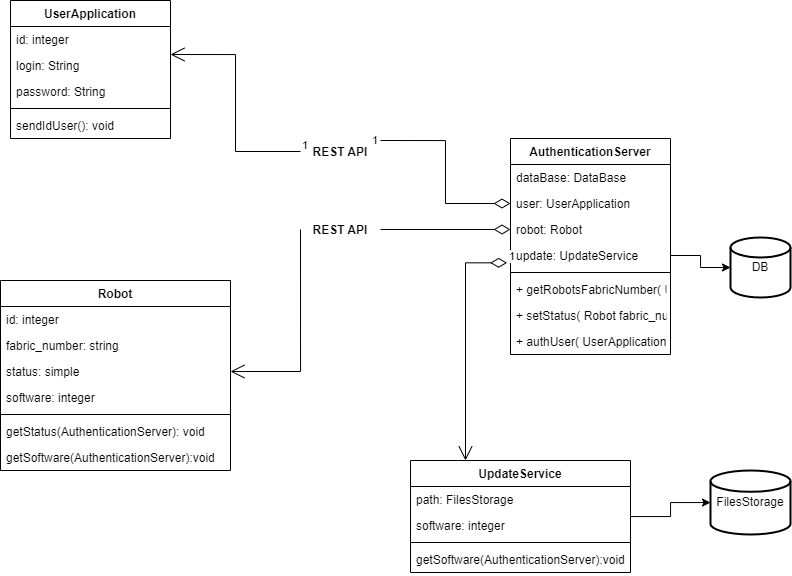

The diagram above was exported from draw.io. Its source (the exported page's mxGraphModel, read from the mxfile embedded in the PNG):
<mxGraphModel dx="745" dy="513" grid="1" gridSize="10" guides="1" tooltips="1" connect="1" arrows="1" fold="1" page="1" pageScale="1" pageWidth="827" pageHeight="1169" math="0" shadow="0">
  <root>
    <mxCell id="0" />
    <mxCell id="1" parent="0" />
    <mxCell id="LuD6Bm_LS4zvgp3_m7Iu-1" value="Robot" style="swimlane;fontStyle=1;align=center;verticalAlign=top;childLayout=stackLayout;horizontal=1;startSize=26;horizontalStack=0;resizeParent=1;resizeParentMax=0;resizeLast=0;collapsible=1;marginBottom=0;" vertex="1" parent="1">
      <mxGeometry x="70" y="320" width="230" height="190" as="geometry" />
    </mxCell>
    <mxCell id="LuD6Bm_LS4zvgp3_m7Iu-15" value="id: integer&#10;" style="text;strokeColor=none;fillColor=none;align=left;verticalAlign=top;spacingLeft=4;spacingRight=4;overflow=hidden;rotatable=0;points=[[0,0.5],[1,0.5]];portConstraint=eastwest;" vertex="1" parent="LuD6Bm_LS4zvgp3_m7Iu-1">
      <mxGeometry y="26" width="230" height="26" as="geometry" />
    </mxCell>
    <mxCell id="LuD6Bm_LS4zvgp3_m7Iu-20" value="fabric_number: string&#10;" style="text;strokeColor=none;fillColor=none;align=left;verticalAlign=top;spacingLeft=4;spacingRight=4;overflow=hidden;rotatable=0;points=[[0,0.5],[1,0.5]];portConstraint=eastwest;" vertex="1" parent="LuD6Bm_LS4zvgp3_m7Iu-1">
      <mxGeometry y="52" width="230" height="26" as="geometry" />
    </mxCell>
    <mxCell id="LuD6Bm_LS4zvgp3_m7Iu-42" value="status: simple&#10;" style="text;strokeColor=none;fillColor=none;align=left;verticalAlign=top;spacingLeft=4;spacingRight=4;overflow=hidden;rotatable=0;points=[[0,0.5],[1,0.5]];portConstraint=eastwest;" vertex="1" parent="LuD6Bm_LS4zvgp3_m7Iu-1">
      <mxGeometry y="78" width="230" height="26" as="geometry" />
    </mxCell>
    <mxCell id="LuD6Bm_LS4zvgp3_m7Iu-2" value="software: integer" style="text;strokeColor=none;fillColor=none;align=left;verticalAlign=top;spacingLeft=4;spacingRight=4;overflow=hidden;rotatable=0;points=[[0,0.5],[1,0.5]];portConstraint=eastwest;" vertex="1" parent="LuD6Bm_LS4zvgp3_m7Iu-1">
      <mxGeometry y="104" width="230" height="26" as="geometry" />
    </mxCell>
    <mxCell id="LuD6Bm_LS4zvgp3_m7Iu-3" value="" style="line;strokeWidth=1;fillColor=none;align=left;verticalAlign=middle;spacingTop=-1;spacingLeft=3;spacingRight=3;rotatable=0;labelPosition=right;points=[];portConstraint=eastwest;strokeColor=inherit;" vertex="1" parent="LuD6Bm_LS4zvgp3_m7Iu-1">
      <mxGeometry y="130" width="230" height="8" as="geometry" />
    </mxCell>
    <mxCell id="LuD6Bm_LS4zvgp3_m7Iu-43" value="getStatus(AuthenticationServer): void" style="text;strokeColor=none;fillColor=none;align=left;verticalAlign=top;spacingLeft=4;spacingRight=4;overflow=hidden;rotatable=0;points=[[0,0.5],[1,0.5]];portConstraint=eastwest;" vertex="1" parent="LuD6Bm_LS4zvgp3_m7Iu-1">
      <mxGeometry y="138" width="230" height="26" as="geometry" />
    </mxCell>
    <mxCell id="LuD6Bm_LS4zvgp3_m7Iu-4" value="getSoftware(AuthenticationServer):void" style="text;strokeColor=none;fillColor=none;align=left;verticalAlign=top;spacingLeft=4;spacingRight=4;overflow=hidden;rotatable=0;points=[[0,0.5],[1,0.5]];portConstraint=eastwest;" vertex="1" parent="LuD6Bm_LS4zvgp3_m7Iu-1">
      <mxGeometry y="164" width="230" height="26" as="geometry" />
    </mxCell>
    <mxCell id="LuD6Bm_LS4zvgp3_m7Iu-5" value="UserApplication" style="swimlane;fontStyle=1;align=center;verticalAlign=top;childLayout=stackLayout;horizontal=1;startSize=26;horizontalStack=0;resizeParent=1;resizeParentMax=0;resizeLast=0;collapsible=1;marginBottom=0;" vertex="1" parent="1">
      <mxGeometry x="80" y="40" width="160" height="138" as="geometry" />
    </mxCell>
    <mxCell id="LuD6Bm_LS4zvgp3_m7Iu-21" value="id: integer" style="text;strokeColor=none;fillColor=none;align=left;verticalAlign=top;spacingLeft=4;spacingRight=4;overflow=hidden;rotatable=0;points=[[0,0.5],[1,0.5]];portConstraint=eastwest;" vertex="1" parent="LuD6Bm_LS4zvgp3_m7Iu-5">
      <mxGeometry y="26" width="160" height="26" as="geometry" />
    </mxCell>
    <mxCell id="LuD6Bm_LS4zvgp3_m7Iu-22" value="login: String" style="text;strokeColor=none;fillColor=none;align=left;verticalAlign=top;spacingLeft=4;spacingRight=4;overflow=hidden;rotatable=0;points=[[0,0.5],[1,0.5]];portConstraint=eastwest;" vertex="1" parent="LuD6Bm_LS4zvgp3_m7Iu-5">
      <mxGeometry y="52" width="160" height="26" as="geometry" />
    </mxCell>
    <mxCell id="LuD6Bm_LS4zvgp3_m7Iu-6" value="password: String" style="text;strokeColor=none;fillColor=none;align=left;verticalAlign=top;spacingLeft=4;spacingRight=4;overflow=hidden;rotatable=0;points=[[0,0.5],[1,0.5]];portConstraint=eastwest;" vertex="1" parent="LuD6Bm_LS4zvgp3_m7Iu-5">
      <mxGeometry y="78" width="160" height="26" as="geometry" />
    </mxCell>
    <mxCell id="LuD6Bm_LS4zvgp3_m7Iu-7" value="" style="line;strokeWidth=1;fillColor=none;align=left;verticalAlign=middle;spacingTop=-1;spacingLeft=3;spacingRight=3;rotatable=0;labelPosition=right;points=[];portConstraint=eastwest;strokeColor=inherit;" vertex="1" parent="LuD6Bm_LS4zvgp3_m7Iu-5">
      <mxGeometry y="104" width="160" height="8" as="geometry" />
    </mxCell>
    <mxCell id="LuD6Bm_LS4zvgp3_m7Iu-8" value="sendIdUser(): void" style="text;strokeColor=none;fillColor=none;align=left;verticalAlign=top;spacingLeft=4;spacingRight=4;overflow=hidden;rotatable=0;points=[[0,0.5],[1,0.5]];portConstraint=eastwest;" vertex="1" parent="LuD6Bm_LS4zvgp3_m7Iu-5">
      <mxGeometry y="112" width="160" height="26" as="geometry" />
    </mxCell>
    <mxCell id="LuD6Bm_LS4zvgp3_m7Iu-13" value="DB" style="strokeWidth=2;html=1;shape=mxgraph.flowchart.database;whiteSpace=wrap;" vertex="1" parent="1">
      <mxGeometry x="800" y="277" width="60" height="60" as="geometry" />
    </mxCell>
    <mxCell id="LuD6Bm_LS4zvgp3_m7Iu-14" style="edgeStyle=orthogonalEdgeStyle;rounded=0;orthogonalLoop=1;jettySize=auto;html=1;entryX=0;entryY=0.5;entryDx=0;entryDy=0;entryPerimeter=0;exitX=1;exitY=0.5;exitDx=0;exitDy=0;" edge="1" parent="1" source="LuD6Bm_LS4zvgp3_m7Iu-34" target="LuD6Bm_LS4zvgp3_m7Iu-13">
      <mxGeometry relative="1" as="geometry">
        <mxPoint x="810" y="291" as="sourcePoint" />
      </mxGeometry>
    </mxCell>
    <mxCell id="LuD6Bm_LS4zvgp3_m7Iu-18" value="1" style="endArrow=open;html=1;endSize=12;startArrow=none;startSize=14;startFill=0;edgeStyle=orthogonalEdgeStyle;align=left;verticalAlign=bottom;rounded=0;exitX=0;exitY=0.5;exitDx=0;exitDy=0;entryX=1;entryY=0.077;entryDx=0;entryDy=0;entryPerimeter=0;" edge="1" parent="1" source="LuD6Bm_LS4zvgp3_m7Iu-46" target="LuD6Bm_LS4zvgp3_m7Iu-22">
      <mxGeometry x="-1" y="3" relative="1" as="geometry">
        <mxPoint x="320" y="280" as="sourcePoint" />
        <mxPoint x="340" y="120" as="targetPoint" />
      </mxGeometry>
    </mxCell>
    <mxCell id="LuD6Bm_LS4zvgp3_m7Iu-44" value="" style="edgeStyle=orthogonalEdgeStyle;rounded=0;orthogonalLoop=1;jettySize=auto;html=1;" edge="1" parent="1" source="LuD6Bm_LS4zvgp3_m7Iu-25" target="LuD6Bm_LS4zvgp3_m7Iu-31">
      <mxGeometry relative="1" as="geometry" />
    </mxCell>
    <mxCell id="LuD6Bm_LS4zvgp3_m7Iu-25" value="UpdateService" style="swimlane;fontStyle=1;align=center;verticalAlign=top;childLayout=stackLayout;horizontal=1;startSize=26;horizontalStack=0;resizeParent=1;resizeParentMax=0;resizeLast=0;collapsible=1;marginBottom=0;" vertex="1" parent="1">
      <mxGeometry x="480" y="500" width="220" height="112" as="geometry" />
    </mxCell>
    <mxCell id="LuD6Bm_LS4zvgp3_m7Iu-32" value="path: FilesStorage&#10;" style="text;strokeColor=none;fillColor=none;align=left;verticalAlign=top;spacingLeft=4;spacingRight=4;overflow=hidden;rotatable=0;points=[[0,0.5],[1,0.5]];portConstraint=eastwest;" vertex="1" parent="LuD6Bm_LS4zvgp3_m7Iu-25">
      <mxGeometry y="26" width="220" height="26" as="geometry" />
    </mxCell>
    <mxCell id="LuD6Bm_LS4zvgp3_m7Iu-26" value="software: integer" style="text;strokeColor=none;fillColor=none;align=left;verticalAlign=top;spacingLeft=4;spacingRight=4;overflow=hidden;rotatable=0;points=[[0,0.5],[1,0.5]];portConstraint=eastwest;" vertex="1" parent="LuD6Bm_LS4zvgp3_m7Iu-25">
      <mxGeometry y="52" width="220" height="26" as="geometry" />
    </mxCell>
    <mxCell id="LuD6Bm_LS4zvgp3_m7Iu-27" value="" style="line;strokeWidth=1;fillColor=none;align=left;verticalAlign=middle;spacingTop=-1;spacingLeft=3;spacingRight=3;rotatable=0;labelPosition=right;points=[];portConstraint=eastwest;strokeColor=inherit;" vertex="1" parent="LuD6Bm_LS4zvgp3_m7Iu-25">
      <mxGeometry y="78" width="220" height="8" as="geometry" />
    </mxCell>
    <mxCell id="LuD6Bm_LS4zvgp3_m7Iu-28" value="getSoftware(AuthenticationServer):void" style="text;strokeColor=none;fillColor=none;align=left;verticalAlign=top;spacingLeft=4;spacingRight=4;overflow=hidden;rotatable=0;points=[[0,0.5],[1,0.5]];portConstraint=eastwest;" vertex="1" parent="LuD6Bm_LS4zvgp3_m7Iu-25">
      <mxGeometry y="86" width="220" height="26" as="geometry" />
    </mxCell>
    <mxCell id="LuD6Bm_LS4zvgp3_m7Iu-31" value="FilesStorage" style="strokeWidth=2;html=1;shape=mxgraph.flowchart.database;whiteSpace=wrap;" vertex="1" parent="1">
      <mxGeometry x="780" y="510" width="80" height="64" as="geometry" />
    </mxCell>
    <mxCell id="LuD6Bm_LS4zvgp3_m7Iu-33" value="AuthenticationServer" style="swimlane;fontStyle=1;align=center;verticalAlign=top;childLayout=stackLayout;horizontal=1;startSize=26;horizontalStack=0;resizeParent=1;resizeParentMax=0;resizeLast=0;collapsible=1;marginBottom=0;" vertex="1" parent="1">
      <mxGeometry x="580" y="178" width="160" height="216" as="geometry" />
    </mxCell>
    <mxCell id="LuD6Bm_LS4zvgp3_m7Iu-39" value="dataBase: DataBase" style="text;strokeColor=none;fillColor=none;align=left;verticalAlign=top;spacingLeft=4;spacingRight=4;overflow=hidden;rotatable=0;points=[[0,0.5],[1,0.5]];portConstraint=eastwest;" vertex="1" parent="LuD6Bm_LS4zvgp3_m7Iu-33">
      <mxGeometry y="26" width="160" height="26" as="geometry" />
    </mxCell>
    <mxCell id="LuD6Bm_LS4zvgp3_m7Iu-38" value="user: UserApplication&#10;" style="text;strokeColor=none;fillColor=none;align=left;verticalAlign=top;spacingLeft=4;spacingRight=4;overflow=hidden;rotatable=0;points=[[0,0.5],[1,0.5]];portConstraint=eastwest;" vertex="1" parent="LuD6Bm_LS4zvgp3_m7Iu-33">
      <mxGeometry y="52" width="160" height="26" as="geometry" />
    </mxCell>
    <mxCell id="LuD6Bm_LS4zvgp3_m7Iu-37" value="robot: Robot&#10;" style="text;strokeColor=none;fillColor=none;align=left;verticalAlign=top;spacingLeft=4;spacingRight=4;overflow=hidden;rotatable=0;points=[[0,0.5],[1,0.5]];portConstraint=eastwest;" vertex="1" parent="LuD6Bm_LS4zvgp3_m7Iu-33">
      <mxGeometry y="78" width="160" height="26" as="geometry" />
    </mxCell>
    <mxCell id="LuD6Bm_LS4zvgp3_m7Iu-34" value="update: UpdateService" style="text;strokeColor=none;fillColor=none;align=left;verticalAlign=top;spacingLeft=4;spacingRight=4;overflow=hidden;rotatable=0;points=[[0,0.5],[1,0.5]];portConstraint=eastwest;" vertex="1" parent="LuD6Bm_LS4zvgp3_m7Iu-33">
      <mxGeometry y="104" width="160" height="26" as="geometry" />
    </mxCell>
    <mxCell id="LuD6Bm_LS4zvgp3_m7Iu-35" value="" style="line;strokeWidth=1;fillColor=none;align=left;verticalAlign=middle;spacingTop=-1;spacingLeft=3;spacingRight=3;rotatable=0;labelPosition=right;points=[];portConstraint=eastwest;strokeColor=inherit;" vertex="1" parent="LuD6Bm_LS4zvgp3_m7Iu-33">
      <mxGeometry y="130" width="160" height="8" as="geometry" />
    </mxCell>
    <mxCell id="LuD6Bm_LS4zvgp3_m7Iu-41" value="+ getRobotsFabricNumber( UserAllpication id)&#10;" style="text;strokeColor=none;fillColor=none;align=left;verticalAlign=top;spacingLeft=4;spacingRight=4;overflow=hidden;rotatable=0;points=[[0,0.5],[1,0.5]];portConstraint=eastwest;" vertex="1" parent="LuD6Bm_LS4zvgp3_m7Iu-33">
      <mxGeometry y="138" width="160" height="26" as="geometry" />
    </mxCell>
    <mxCell id="LuD6Bm_LS4zvgp3_m7Iu-40" value="+ setStatus( Robot fabric_number): boolean&#10;" style="text;strokeColor=none;fillColor=none;align=left;verticalAlign=top;spacingLeft=4;spacingRight=4;overflow=hidden;rotatable=0;points=[[0,0.5],[1,0.5]];portConstraint=eastwest;" vertex="1" parent="LuD6Bm_LS4zvgp3_m7Iu-33">
      <mxGeometry y="164" width="160" height="26" as="geometry" />
    </mxCell>
    <mxCell id="LuD6Bm_LS4zvgp3_m7Iu-36" value="+ authUser( UserApplication login, UserAppliation password): void&#10;" style="text;strokeColor=none;fillColor=none;align=left;verticalAlign=top;spacingLeft=4;spacingRight=4;overflow=hidden;rotatable=0;points=[[0,0.5],[1,0.5]];portConstraint=eastwest;" vertex="1" parent="LuD6Bm_LS4zvgp3_m7Iu-33">
      <mxGeometry y="190" width="160" height="26" as="geometry" />
    </mxCell>
    <mxCell id="LuD6Bm_LS4zvgp3_m7Iu-45" value="1" style="endArrow=open;html=1;endSize=12;startArrow=diamondThin;startSize=14;startFill=0;edgeStyle=orthogonalEdgeStyle;align=left;verticalAlign=bottom;rounded=0;entryX=0.25;entryY=0;entryDx=0;entryDy=0;exitX=-0.021;exitY=0.782;exitDx=0;exitDy=0;exitPerimeter=0;" edge="1" parent="1" source="LuD6Bm_LS4zvgp3_m7Iu-34" target="LuD6Bm_LS4zvgp3_m7Iu-25">
      <mxGeometry x="-1" y="3" relative="1" as="geometry">
        <mxPoint x="380" y="380" as="sourcePoint" />
        <mxPoint x="490" y="220" as="targetPoint" />
      </mxGeometry>
    </mxCell>
    <mxCell id="LuD6Bm_LS4zvgp3_m7Iu-46" value="REST API" style="text;align=center;fontStyle=1;verticalAlign=middle;spacingLeft=3;spacingRight=3;strokeColor=none;rotatable=0;points=[[0,0.5],[1,0.5]];portConstraint=eastwest;" vertex="1" parent="1">
      <mxGeometry x="370" y="178" width="80" height="26" as="geometry" />
    </mxCell>
    <mxCell id="LuD6Bm_LS4zvgp3_m7Iu-50" value="" style="endArrow=none;html=1;endSize=12;startArrow=diamondThin;startSize=14;startFill=0;edgeStyle=orthogonalEdgeStyle;align=left;verticalAlign=bottom;rounded=0;exitX=0;exitY=0.5;exitDx=0;exitDy=0;entryX=1;entryY=0.077;entryDx=0;entryDy=0;entryPerimeter=0;" edge="1" parent="1" source="LuD6Bm_LS4zvgp3_m7Iu-38" target="LuD6Bm_LS4zvgp3_m7Iu-46">
      <mxGeometry x="-1" y="3" relative="1" as="geometry">
        <mxPoint x="540" y="255" as="sourcePoint" />
        <mxPoint x="240" y="94.00199999999995" as="targetPoint" />
      </mxGeometry>
    </mxCell>
    <mxCell id="LuD6Bm_LS4zvgp3_m7Iu-51" value="1" style="endArrow=open;html=1;endSize=12;startArrow=none;startSize=14;startFill=0;edgeStyle=orthogonalEdgeStyle;align=left;verticalAlign=bottom;rounded=0;entryX=1;entryY=0.5;entryDx=0;entryDy=0;exitX=0;exitY=0.5;exitDx=0;exitDy=0;" edge="1" parent="1" source="LuD6Bm_LS4zvgp3_m7Iu-52" target="LuD6Bm_LS4zvgp3_m7Iu-42">
      <mxGeometry x="-1" y="106" relative="1" as="geometry">
        <mxPoint x="350" y="340" as="sourcePoint" />
        <mxPoint x="510" y="340" as="targetPoint" />
        <Array as="points">
          <mxPoint x="370" y="269" />
          <mxPoint x="370" y="411" />
        </Array>
        <mxPoint x="-36" y="-80" as="offset" />
      </mxGeometry>
    </mxCell>
    <mxCell id="LuD6Bm_LS4zvgp3_m7Iu-52" value="REST API" style="text;align=center;fontStyle=1;verticalAlign=middle;spacingLeft=3;spacingRight=3;strokeColor=none;rotatable=0;points=[[0,0.5],[1,0.5]];portConstraint=eastwest;" vertex="1" parent="1">
      <mxGeometry x="370" y="256" width="80" height="26" as="geometry" />
    </mxCell>
    <mxCell id="LuD6Bm_LS4zvgp3_m7Iu-53" value="" style="endArrow=none;html=1;endSize=12;startArrow=diamondThin;startSize=14;startFill=0;edgeStyle=orthogonalEdgeStyle;align=left;verticalAlign=bottom;rounded=0;entryX=1;entryY=0.5;entryDx=0;entryDy=0;exitX=0;exitY=0.5;exitDx=0;exitDy=0;" edge="1" parent="1" source="LuD6Bm_LS4zvgp3_m7Iu-37" target="LuD6Bm_LS4zvgp3_m7Iu-52">
      <mxGeometry x="-1" y="106" relative="1" as="geometry">
        <mxPoint x="580" y="269" as="sourcePoint" />
        <mxPoint x="300" y="411" as="targetPoint" />
        <Array as="points" />
        <mxPoint x="-36" y="-80" as="offset" />
      </mxGeometry>
    </mxCell>
  </root>
</mxGraphModel>